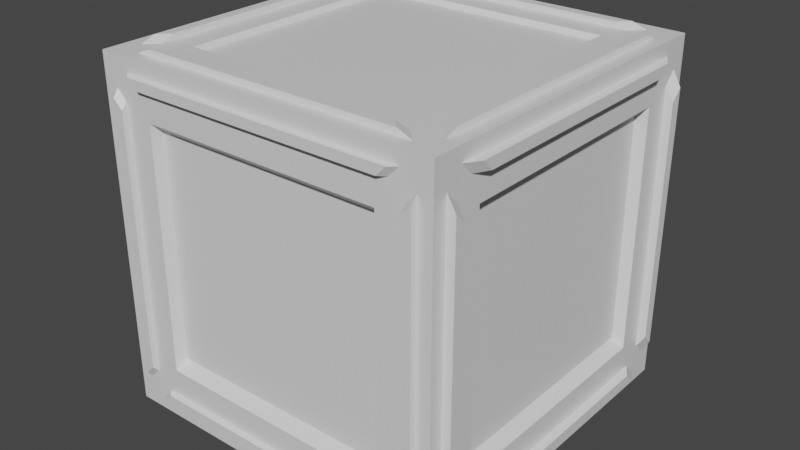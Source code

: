 # Source: Crate.blend  (saved by Blender 2.80.75; exported with 4.5.12 LTS)
import bpy
from mathutils import Matrix  # noqa: F401  (used for matrix-valued properties, if any)

bpy.ops.wm.read_factory_settings(use_empty=True)
scene = bpy.context.scene
scene.name = 'Scene'

# ---- collections
col_collection = bpy.data.collections.new('Collection'); scene.collection.children.link(col_collection)

# ---- materials (node trees are filled in below, after node groups)
mat_material = bpy.data.materials.new('Material')
mat_material.alpha_threshold = 0.0
mat_material.use_transparent_shadow = False
mat_material.line_color = (0.0, 0.0, 0.0, 1.0)

# ---- material node trees
mat_material.use_nodes = True; mat_material.node_tree.nodes.clear()
_N = mat_material.node_tree.nodes; _L = mat_material.node_tree.links
n0 = _N.new('ShaderNodeOutputMaterial'); n0.name = 'Material Output'; n0.location = (300, 300)
n1 = _N.new('ShaderNodeBsdfPrincipled'); n1.name = 'Principled BSDF'; n1.location = (10, 300)
n1.distribution = 'GGX'
n1.subsurface_method = 'BURLEY'
n1.inputs[2].default_value = 0.4
n1.inputs[3].default_value = 1.45
n1.inputs[27].default_value = (0.0, 0.0, 0.0, 1.0)
n1.inputs[28].default_value = 1.0
_L.new(n1.outputs[0], n0.inputs[0])
n0.is_active_output = True

# ---- world
world_world = bpy.data.worlds.new('World'); scene.world = world_world
world_world.use_nodes = True; world_world.node_tree.nodes.clear()
_N = world_world.node_tree.nodes; _L = world_world.node_tree.links
n0 = _N.new('ShaderNodeOutputWorld'); n0.name = 'World Output'; n0.location = (300, 300)
n1 = _N.new('ShaderNodeBackground'); n1.name = 'Background'; n1.location = (10, 300)
n1.inputs[0].default_value = (0.05088, 0.05088, 0.05088, 1.0)
_L.new(n1.outputs[0], n0.inputs[0])
n0.is_active_output = True
world_world.color = (0.05088, 0.05088, 0.05088)
world_world.use_sun_shadow = False
world_world.sun_shadow_jitter_overblur = 0.0

# ---- meshes
me_cube = bpy.data.meshes.new('Cube')
me_cube.from_pydata([(-10.0, -10.0, 10.0), (-7.0, -7.0, 10.0), (-10.0, -7.0, 7.0), (-7.0, -10.0, 7.0), (-6.79, -6.79, 9.7), (-9.385, -6.766, 6.451), (-6.766, -9.385, 6.451), (-10.0, -8.5, 8.5), (-8.5, -10.0, 8.5), (-8.5, -8.5, 10.0), (-10.0, -9.25, 9.25), (-9.25, -10.0, 9.25), (-9.25, -9.25, 10.0), (-7.65, -8.538, 10.0), (-8.325, -9.212, 10.0), (-8.538, -7.65, 10.0), (-9.212, -8.325, 10.0), (-6.885, -8.571, 10.31), (-7.493, -9.179, 10.31), (-8.571, -6.885, 10.31), (-9.179, -7.493, 10.31), (-10.0, -8.325, 9.212), (-10.0, -7.65, 8.538), (-10.0, -9.212, 8.325), (-10.0, -8.538, 7.65), (-10.47, -7.493, 9.179), (-10.47, -6.885, 8.571), (-10.47, -9.179, 7.493), (-10.47, -8.571, 6.885), (-7.706, -10.0, 8.571), (-8.313, -10.0, 9.179), (-8.575, -10.0, 7.688), (-9.175, -10.0, 8.288), (-7.336, -10.31, 8.602), (-7.883, -10.31, 9.148), (-8.605, -10.31, 7.318), (-9.145, -10.31, 7.858), (10.0, -10.0, 10.0), (7.0, -7.0, 10.0), (10.0, -7.0, 7.0), (7.0, -10.0, 7.0), (6.79, -6.79, 9.7), (9.385, -6.766, 6.451), (6.766, -9.385, 6.451), (10.0, -8.5, 8.5), (8.5, -10.0, 8.5), (8.5, -8.5, 10.0), (10.0, -9.25, 9.25), (9.25, -10.0, 9.25), (9.25, -9.25, 10.0), (7.65, -8.538, 10.0), (8.325, -9.212, 10.0), (8.538, -7.65, 10.0), (9.212, -8.325, 10.0), (6.885, -8.571, 10.31), (7.493, -9.179, 10.31), (8.571, -6.885, 10.31), (9.179, -7.493, 10.31), (10.0, -8.325, 9.212), (10.0, -7.65, 8.538), (10.0, -9.212, 8.325), (10.0, -8.538, 7.65), (10.47, -7.493, 9.179), (10.47, -6.885, 8.571), (10.47, -9.179, 7.493), (10.47, -8.571, 6.885), (0.0, -10.0, 10.0), (0.0, -7.0, 10.0), (0.0, -10.0, 7.0), (0.0, -6.79, 9.7), (0.0, -9.385, 6.451), (0.0, -10.0, 8.5), (0.0, -8.5, 10.0), (0.0, -10.0, 9.25), (0.0, -9.25, 10.0), (0.0, -8.538, 10.0), (0.0, -9.212, 10.0), (0.0, -8.571, 10.31), (0.0, -9.179, 10.31), (7.706, -10.0, 8.571), (8.313, -10.0, 9.179), (0.0, -10.0, 8.571), (0.0, -10.0, 9.179), (8.575, -10.0, 7.688), (9.175, -10.0, 8.288), (7.336, -10.31, 8.602), (7.883, -10.31, 9.148), (0.0, -10.31, 8.602), (0.0, -10.31, 9.148), (8.605, -10.31, 7.318), (9.145, -10.31, 7.858), (-10.0, 10.0, 10.0), (-7.0, 7.0, 10.0), (-10.0, 7.0, 7.0), (-7.0, 10.0, 7.0), (-6.79, 6.79, 9.7), (-9.385, 6.766, 6.451), (-6.766, 9.385, 6.451), (-10.0, 8.5, 8.5), (-8.5, 10.0, 8.5), (-8.5, 8.5, 10.0), (-10.0, 9.25, 9.25), (-9.25, 10.0, 9.25), (-9.25, 9.25, 10.0), (-7.65, 8.538, 10.0), (-8.325, 9.212, 10.0), (-8.538, 7.65, 10.0), (-9.212, 8.325, 10.0), (-10.47, 0.0, 9.179), (-10.47, 0.0, 8.571), (-6.885, 8.571, 10.31), (-7.493, 9.179, 10.31), (-8.571, 6.885, 10.31), (-9.179, 7.493, 10.31), (-10.0, 0.0, 9.212), (-10.0, 0.0, 8.538), (-9.179, 0.0, 10.31), (-8.571, 0.0, 10.31), (-9.212, 0.0, 10.0), (-8.538, 0.0, 10.0), (-10.0, 8.325, 9.212), (-10.0, 7.65, 8.538), (-10.0, 9.212, 8.325), (-10.0, 8.538, 7.65), (-10.47, 7.493, 9.179), (-10.47, 6.885, 8.571), (-10.47, 9.179, 7.493), (-10.47, 8.571, 6.885), (-9.25, 0.0, 10.0), (-10.0, 0.0, 9.25), (-8.5, 0.0, 10.0), (-10.0, 0.0, 8.5), (-9.385, 0.0, 6.451), (-6.79, 0.0, 9.7), (-10.0, 0.0, 7.0), (-7.0, 0.0, 10.0), (-10.0, 0.0, 10.0), (-7.706, 10.0, 8.571), (-8.313, 10.0, 9.179), (-8.575, 10.0, 7.688), (-9.175, 10.0, 8.288), (-7.336, 10.31, 8.602), (-7.883, 10.31, 9.148), (-8.605, 10.31, 7.318), (-9.145, 10.31, 7.858), (10.0, 10.0, 10.0), (7.0, 7.0, 10.0), (10.0, 7.0, 7.0), (7.0, 10.0, 7.0), (6.79, 6.79, 9.7), (9.385, 6.766, 6.451), (6.766, 9.385, 6.451), (10.0, 8.5, 8.5), (8.5, 10.0, 8.5), (8.5, 8.5, 10.0), (10.0, 9.25, 9.25), (9.25, 10.0, 9.25), (9.25, 9.25, 10.0), (7.65, 8.538, 10.0), (8.325, 9.212, 10.0), (8.538, 7.65, 10.0), (9.212, 8.325, 10.0), (0.0, 0.0, 9.7), (10.47, 0.0, 9.179), (10.47, 0.0, 8.571), (6.885, 8.571, 10.31), (7.493, 9.179, 10.31), (8.571, 6.885, 10.31), (9.179, 7.493, 10.31), (10.0, 0.0, 9.212), (10.0, 0.0, 8.538), (9.179, 0.0, 10.31), (8.571, 0.0, 10.31), (9.212, 0.0, 10.0), (8.538, 0.0, 10.0), (10.0, 8.325, 9.212), (10.0, 7.65, 8.538), (10.0, 9.212, 8.325), (10.0, 8.538, 7.65), (10.47, 7.493, 9.179), (10.47, 6.885, 8.571), (10.47, 9.179, 7.493), (10.47, 8.571, 6.885), (0.0, 10.0, 10.0), (0.0, 7.0, 10.0), (0.0, 10.0, 7.0), (0.0, 6.79, 9.7), (0.0, 9.385, 6.451), (0.0, 10.0, 8.5), (0.0, 8.5, 10.0), (0.0, 10.0, 9.25), (0.0, 9.25, 10.0), (0.0, 8.538, 10.0), (0.0, 9.212, 10.0), (0.0, 8.571, 10.31), (0.0, 9.179, 10.31), (9.25, 0.0, 10.0), (10.0, 0.0, 9.25), (8.5, 0.0, 10.0), (10.0, 0.0, 8.5), (9.385, 0.0, 6.451), (6.79, 0.0, 9.7), (10.0, 0.0, 7.0), (7.0, 0.0, 10.0), (10.0, 0.0, 10.0), (7.706, 10.0, 8.571), (8.313, 10.0, 9.179), (0.0, 10.0, 8.571), (0.0, 10.0, 9.179), (8.575, 10.0, 7.688), (9.175, 10.0, 8.288), (7.336, 10.31, 8.602), (7.883, 10.31, 9.148), (0.0, 10.31, 8.602), (0.0, 10.31, 9.148), (8.605, 10.31, 7.318), (9.145, 10.31, 7.858), (-10.0, -10.0, -10.0), (-7.0, -7.0, -10.0), (-10.0, -7.0, -7.0), (-7.0, -10.0, -7.0), (-6.79, -6.79, -9.7), (-9.385, -6.766, -6.451), (-6.766, -9.385, -6.451), (-10.0, -8.5, -8.5), (-8.5, -10.0, -8.5), (-8.5, -8.5, -10.0), (-10.0, -9.25, -9.25), (-9.25, -10.0, -9.25), (-9.25, -9.25, -10.0), (-7.65, -8.538, -10.0), (-8.325, -9.212, -10.0), (-8.538, -7.65, -10.0), (-9.212, -8.325, -10.0), (-6.885, -8.571, -10.31), (-7.493, -9.179, -10.31), (-8.571, -6.885, -10.31), (-9.179, -7.493, -10.31), (-10.0, -8.325, -9.212), (-10.0, -7.65, -8.538), (-10.0, -9.212, -8.325), (-10.0, -8.538, -7.65), (-10.47, -7.493, -9.179), (-10.47, -6.885, -8.571), (-10.47, -9.179, -7.493), (-10.47, -8.571, -6.885), (-10.0, -10.0, 0.0), (-10.0, -7.0, 0.0), (-7.0, -10.0, 0.0), (-9.385, -6.766, 0.0), (-6.766, -9.385, 0.0), (-10.0, -8.5, 0.0), (-8.5, -10.0, 0.0), (-10.0, -9.25, 0.0), (-9.25, -10.0, 0.0), (-10.0, -8.538, 0.0), (-10.0, -9.212, 0.0), (-10.47, -8.571, 0.0), (-10.47, -9.179, 0.0), (-7.706, -10.0, -8.571), (-8.313, -10.0, -9.179), (-8.575, -10.0, 0.0), (-8.575, -10.0, -7.688), (-9.175, -10.0, -8.288), (-9.175, -10.0, 0.0), (-7.336, -10.31, -8.602), (-7.883, -10.31, -9.148), (-8.605, -10.31, 0.0), (-8.605, -10.31, -7.318), (-9.145, -10.31, -7.858), (-9.145, -10.31, 0.0), (10.0, -10.0, -10.0), (7.0, -7.0, -10.0), (10.0, -7.0, -7.0), (7.0, -10.0, -7.0), (6.79, -6.79, -9.7), (9.385, -6.766, -6.451), (6.766, -9.385, -6.451), (10.0, -8.5, -8.5), (8.5, -10.0, -8.5), (8.5, -8.5, -10.0), (10.0, -9.25, -9.25), (9.25, -10.0, -9.25), (9.25, -9.25, -10.0), (7.65, -8.538, -10.0), (8.325, -9.212, -10.0), (8.538, -7.65, -10.0), (9.212, -8.325, -10.0), (6.885, -8.571, -10.31), (7.493, -9.179, -10.31), (8.571, -6.885, -10.31), (9.179, -7.493, -10.31), (10.0, -8.325, -9.212), (10.0, -7.65, -8.538), (10.0, -9.212, -8.325), (10.0, -8.538, -7.65), (10.47, -7.493, -9.179), (10.47, -6.885, -8.571), (10.47, -9.179, -7.493), (10.47, -8.571, -6.885), (0.0, -10.0, -10.0), (0.0, -7.0, -10.0), (0.0, -10.0, -7.0), (0.0, -6.79, -9.7), (0.0, -9.385, -6.451), (0.0, -10.0, -8.5), (0.0, -8.5, -10.0), (0.0, -10.0, -9.25), (0.0, -9.25, -10.0), (0.0, -8.538, -10.0), (0.0, -9.212, -10.0), (0.0, -8.571, -10.31), (0.0, -9.179, -10.31), (10.0, -10.0, 0.0), (10.0, -7.0, 0.0), (7.0, -10.0, 0.0), (9.385, -6.766, 0.0), (6.766, -9.385, 0.0), (10.0, -8.5, 0.0), (8.5, -10.0, 0.0), (10.0, -9.25, 0.0), (9.25, -10.0, 0.0), (10.0, -8.538, 0.0), (10.0, -9.212, 0.0), (10.47, -8.571, 0.0), (10.47, -9.179, 0.0), (0.0, -9.385, 0.0), (7.706, -10.0, -8.571), (8.313, -10.0, -9.179), (0.0, -10.0, -8.571), (0.0, -10.0, -9.179), (8.575, -10.0, 0.0), (8.575, -10.0, -7.688), (9.175, -10.0, -8.288), (9.175, -10.0, 0.0), (7.336, -10.31, -8.602), (7.883, -10.31, -9.148), (0.0, -10.31, -8.602), (0.0, -10.31, -9.148), (8.605, -10.31, 0.0), (8.605, -10.31, -7.318), (9.145, -10.31, -7.858), (9.145, -10.31, 0.0), (-10.0, 10.0, -10.0), (-7.0, 7.0, -10.0), (-10.0, 7.0, -7.0), (-7.0, 10.0, -7.0), (-6.79, 6.79, -9.7), (-9.385, 6.766, -6.451), (-6.766, 9.385, -6.451), (-10.0, 8.5, -8.5), (-8.5, 10.0, -8.5), (-8.5, 8.5, -10.0), (-10.0, 9.25, -9.25), (-9.25, 10.0, -9.25), (-9.25, 9.25, -10.0), (-7.65, 8.538, -10.0), (-9.385, 0.0, 0.0), (-8.325, 9.212, -10.0), (-8.538, 7.65, -10.0), (-9.212, 8.325, -10.0), (-10.47, 0.0, -9.179), (-10.47, 0.0, -8.571), (-6.885, 8.571, -10.31), (-7.493, 9.179, -10.31), (-8.571, 6.885, -10.31), (-9.179, 7.493, -10.31), (-10.0, 0.0, -9.212), (-10.0, 0.0, -8.538), (-9.179, 0.0, -10.31), (-8.571, 0.0, -10.31), (-9.212, 0.0, -10.0), (-8.538, 0.0, -10.0), (-10.0, 8.325, -9.212), (-10.0, 7.65, -8.538), (-10.0, 9.212, -8.325), (-10.0, 8.538, -7.65), (-10.47, 7.493, -9.179), (-10.47, 6.885, -8.571), (-10.47, 9.179, -7.493), (-10.47, 8.571, -6.885), (-9.25, 0.0, -10.0), (-10.0, 10.0, 0.0), (-10.0, 0.0, -9.25), (-10.0, 7.0, 0.0), (-8.5, 0.0, -10.0), (-7.0, 10.0, 0.0), (-10.0, 0.0, -8.5), (-9.385, 6.766, 0.0), (-9.385, 0.0, -6.451), (-6.766, 9.385, 0.0), (-10.0, 8.5, 0.0), (-6.79, 0.0, -9.7), (-10.0, 0.0, -7.0), (-8.5, 10.0, 0.0), (-10.0, 9.25, 0.0), (-7.0, 0.0, -10.0), (-10.0, 0.0, -10.0), (-9.25, 10.0, 0.0), (-10.0, 8.538, 0.0), (-10.0, 9.212, 0.0), (-10.47, 8.571, 0.0), (-10.47, 9.179, 0.0), (-7.706, 10.0, -8.571), (-8.313, 10.0, -9.179), (-8.575, 10.0, 0.0), (-8.575, 10.0, -7.688), (-9.175, 10.0, -8.288), (-9.175, 10.0, 0.0), (-7.336, 10.31, -8.602), (-7.883, 10.31, -9.148), (-8.605, 10.31, 0.0), (-8.605, 10.31, -7.318), (-9.145, 10.31, -7.858), (-9.145, 10.31, 0.0), (10.0, 10.0, -10.0), (7.0, 7.0, -10.0), (10.0, 7.0, -7.0), (7.0, 10.0, -7.0), (6.79, 6.79, -9.7), (9.385, 6.766, -6.451), (6.766, 9.385, -6.451), (10.0, 8.5, -8.5), (8.5, 10.0, -8.5), (8.5, 8.5, -10.0), (10.0, 9.25, -9.25), (9.25, 10.0, -9.25), (9.25, 9.25, -10.0), (7.65, 8.538, -10.0), (9.385, 0.0, 0.0), (8.325, 9.212, -10.0), (8.538, 7.65, -10.0), (9.212, 8.325, -10.0), (0.0, 0.0, -9.7), (10.47, 0.0, -9.179), (10.47, 0.0, -8.571), (6.885, 8.571, -10.31), (7.493, 9.179, -10.31), (8.571, 6.885, -10.31), (9.179, 7.493, -10.31), (10.0, 0.0, -9.212), (10.0, 0.0, -8.538), (9.179, 0.0, -10.31), (8.571, 0.0, -10.31), (9.212, 0.0, -10.0), (8.538, 0.0, -10.0), (10.0, 8.325, -9.212), (10.0, 7.65, -8.538), (10.0, 9.212, -8.325), (10.0, 8.538, -7.65), (10.47, 7.493, -9.179), (10.47, 6.885, -8.571), (10.47, 9.179, -7.493), (10.47, 8.571, -6.885), (0.0, 10.0, -10.0), (0.0, 7.0, -10.0), (0.0, 10.0, -7.0), (0.0, 6.79, -9.7), (0.0, 9.385, -6.451), (0.0, 10.0, -8.5), (0.0, 8.5, -10.0), (0.0, 10.0, -9.25), (0.0, 9.25, -10.0), (0.0, 8.538, -10.0), (0.0, 9.212, -10.0), (0.0, 8.571, -10.31), (0.0, 9.179, -10.31), (9.25, 0.0, -10.0), (10.0, 10.0, 0.0), (10.0, 0.0, -9.25), (10.0, 7.0, 0.0), (8.5, 0.0, -10.0), (7.0, 10.0, 0.0), (10.0, 0.0, -8.5), (9.385, 6.766, 0.0), (9.385, 0.0, -6.451), (6.766, 9.385, 0.0), (10.0, 8.5, 0.0), (6.79, 0.0, -9.7), (10.0, 0.0, -7.0), (8.5, 10.0, 0.0), (10.0, 9.25, 0.0), (7.0, 0.0, -10.0), (10.0, 0.0, -10.0), (9.25, 10.0, 0.0), (10.0, 8.538, 0.0), (10.0, 9.212, 0.0), (10.47, 8.571, 0.0), (10.47, 9.179, 0.0), (0.0, 9.385, 0.0), (7.706, 10.0, -8.571), (8.313, 10.0, -9.179), (0.0, 10.0, -8.571), (0.0, 10.0, -9.179), (8.575, 10.0, 0.0), (8.575, 10.0, -7.688), (9.175, 10.0, -8.288), (9.175, 10.0, 0.0), (7.336, 10.31, -8.602), (7.883, 10.31, -9.148), (0.0, 10.31, -8.602), (0.0, 10.31, -9.148), (8.605, 10.31, 0.0), (8.605, 10.31, -7.318), (9.145, 10.31, -7.858), (9.145, 10.31, 0.0)], [], [(130, 9, 1, 135), (135, 1, 4, 133), (251, 7, 2, 247), (71, 8, 3, 68), (162, 133, 4, 69), (326, 70, 6, 250), (247, 2, 5, 249), (68, 3, 6, 70), (253, 10, 23, 256), (11, 8, 29, 30), (246, 0, 10, 253), (66, 0, 11, 73), (136, 0, 12, 128), (72, 9, 13, 75), (9, 12, 14, 13), (128, 12, 16, 118), (12, 9, 15, 16), (118, 16, 20, 116), (116, 20, 19, 117), (75, 13, 17, 77), (13, 14, 18, 17), (16, 15, 19, 20), (131, 7, 22, 115), (7, 10, 21, 22), (10, 7, 24, 23), (258, 27, 28, 257), (256, 23, 27, 258), (22, 21, 25, 26), (23, 24, 28, 27), (115, 22, 26, 109), (14, 76, 78, 18), (18, 78, 77, 17), (0, 66, 74, 12), (12, 74, 76, 14), (1, 67, 69, 4), (7, 131, 134, 2), (249, 5, 132, 357), (2, 134, 132, 5), (10, 129, 114, 21), (9, 72, 67, 1), (9, 130, 119, 15), (24, 255, 257, 28), (7, 251, 255, 24), (0, 136, 129, 10), (0, 246, 254, 11), (8, 11, 32, 31), (15, 119, 117, 19), (3, 248, 250, 6), (25, 108, 109, 26), (21, 114, 108, 25), (8, 252, 248, 3), (32, 264, 270, 36), (73, 11, 30, 82), (8, 71, 81, 29), (30, 29, 33, 34), (11, 254, 264, 32), (252, 8, 31, 261), (88, 34, 33, 87), (36, 270, 267, 35), (261, 31, 35, 267), (29, 81, 87, 33), (31, 32, 36, 35), (82, 30, 34, 88), (198, 203, 38, 46), (203, 201, 41, 38), (318, 314, 39, 44), (71, 68, 40, 45), (162, 69, 41, 201), (326, 317, 43, 70), (314, 316, 42, 39), (68, 70, 43, 40), (320, 323, 60, 47), (48, 80, 79, 45), (313, 320, 47, 37), (66, 73, 48, 37), (204, 196, 49, 37), (72, 75, 50, 46), (46, 50, 51, 49), (196, 173, 53, 49), (49, 53, 52, 46), (173, 171, 57, 53), (171, 172, 56, 57), (75, 77, 54, 50), (50, 54, 55, 51), (53, 57, 56, 52), (199, 170, 59, 44), (44, 59, 58, 47), (47, 60, 61, 44), (325, 324, 65, 64), (323, 325, 64, 60), (59, 63, 62, 58), (60, 64, 65, 61), (170, 164, 63, 59), (51, 55, 78, 76), (55, 54, 77, 78), (37, 49, 74, 66), (49, 51, 76, 74), (38, 41, 69, 67), (44, 39, 202, 199), (316, 429, 200, 42), (39, 42, 200, 202), (47, 58, 169, 197), (46, 38, 67, 72), (46, 52, 174, 198), (61, 65, 324, 322), (44, 61, 322, 318), (37, 47, 197, 204), (37, 48, 321, 313), (45, 83, 84, 48), (52, 56, 172, 174), (40, 43, 317, 315), (62, 63, 164, 163), (58, 62, 163, 169), (45, 40, 315, 319), (84, 90, 342, 334), (73, 82, 80, 48), (45, 79, 81, 71), (80, 86, 85, 79), (48, 84, 334, 321), (319, 331, 83, 45), (88, 87, 85, 86), (90, 89, 339, 342), (331, 339, 89, 83), (79, 85, 87, 81), (83, 89, 90, 84), (82, 88, 86, 80), (130, 135, 92, 100), (135, 133, 95, 92), (391, 384, 93, 98), (188, 185, 94, 99), (162, 186, 95, 133), (489, 390, 97, 187), (384, 388, 96, 93), (185, 187, 97, 94), (395, 400, 122, 101), (102, 138, 137, 99), (382, 395, 101, 91), (183, 190, 102, 91), (136, 128, 103, 91), (189, 192, 104, 100), (100, 104, 105, 103), (128, 118, 107, 103), (103, 107, 106, 100), (118, 116, 113, 107), (116, 117, 112, 113), (192, 194, 110, 104), (104, 110, 111, 105), (107, 113, 112, 106), (131, 115, 121, 98), (98, 121, 120, 101), (101, 122, 123, 98), (402, 401, 127, 126), (400, 402, 126, 122), (121, 125, 124, 120), (122, 126, 127, 123), (115, 109, 125, 121), (105, 111, 195, 193), (111, 110, 194, 195), (91, 103, 191, 183), (103, 105, 193, 191), (92, 95, 186, 184), (98, 93, 134, 131), (388, 357, 132, 96), (93, 96, 132, 134), (101, 120, 114, 129), (100, 92, 184, 189), (100, 106, 119, 130), (123, 127, 401, 399), (98, 123, 399, 391), (91, 101, 129, 136), (91, 102, 398, 382), (99, 139, 140, 102), (106, 112, 117, 119), (94, 97, 390, 386), (124, 125, 109, 108), (120, 124, 108, 114), (99, 94, 386, 394), (140, 144, 414, 408), (190, 208, 138, 102), (99, 137, 207, 188), (138, 142, 141, 137), (102, 140, 408, 398), (394, 405, 139, 99), (214, 213, 141, 142), (144, 143, 411, 414), (405, 411, 143, 139), (137, 141, 213, 207), (139, 143, 144, 140), (208, 214, 142, 138), (198, 154, 146, 203), (203, 146, 149, 201), (477, 152, 147, 470), (188, 153, 148, 185), (162, 201, 149, 186), (489, 187, 151, 476), (470, 147, 150, 474), (185, 148, 151, 187), (481, 155, 177, 486), (156, 153, 205, 206), (468, 145, 155, 481), (183, 145, 156, 190), (204, 145, 157, 196), (189, 154, 158, 192), (154, 157, 159, 158), (196, 157, 161, 173), (157, 154, 160, 161), (173, 161, 168, 171), (171, 168, 167, 172), (192, 158, 165, 194), (158, 159, 166, 165), (161, 160, 167, 168), (199, 152, 176, 170), (152, 155, 175, 176), (155, 152, 178, 177), (488, 181, 182, 487), (486, 177, 181, 488), (176, 175, 179, 180), (177, 178, 182, 181), (170, 176, 180, 164), (159, 193, 195, 166), (166, 195, 194, 165), (145, 183, 191, 157), (157, 191, 193, 159), (146, 184, 186, 149), (152, 199, 202, 147), (474, 150, 200, 429), (147, 202, 200, 150), (155, 197, 169, 175), (154, 189, 184, 146), (154, 198, 174, 160), (178, 485, 487, 182), (152, 477, 485, 178), (145, 204, 197, 155), (145, 468, 484, 156), (153, 156, 210, 209), (160, 174, 172, 167), (148, 472, 476, 151), (179, 163, 164, 180), (175, 169, 163, 179), (153, 480, 472, 148), (210, 497, 505, 216), (190, 156, 206, 208), (153, 188, 207, 205), (206, 205, 211, 212), (156, 484, 497, 210), (480, 153, 209, 494), (214, 212, 211, 213), (216, 505, 502, 215), (494, 209, 215, 502), (205, 207, 213, 211), (209, 210, 216, 215), (208, 206, 212, 214), (385, 396, 218, 226), (396, 392, 221, 218), (251, 247, 219, 224), (305, 302, 220, 225), (433, 303, 221, 392), (326, 250, 223, 304), (247, 249, 222, 219), (302, 304, 223, 220), (253, 256, 240, 227), (228, 260, 259, 225), (246, 253, 227, 217), (300, 307, 228, 217), (397, 381, 229, 217), (306, 309, 230, 226), (226, 230, 231, 229), (381, 371, 233, 229), (229, 233, 232, 226), (371, 369, 237, 233), (369, 370, 236, 237), (309, 311, 234, 230), (230, 234, 235, 231), (233, 237, 236, 232), (387, 368, 239, 224), (224, 239, 238, 227), (227, 240, 241, 224), (258, 257, 245, 244), (256, 258, 244, 240), (239, 243, 242, 238), (240, 244, 245, 241), (368, 362, 243, 239), (231, 235, 312, 310), (235, 234, 311, 312), (217, 229, 308, 300), (229, 231, 310, 308), (218, 221, 303, 301), (224, 219, 393, 387), (249, 357, 389, 222), (219, 222, 389, 393), (227, 238, 367, 383), (226, 218, 301, 306), (226, 232, 372, 385), (241, 245, 257, 255), (224, 241, 255, 251), (217, 227, 383, 397), (217, 228, 254, 246), (225, 262, 263, 228), (232, 236, 370, 372), (220, 223, 250, 248), (242, 243, 362, 361), (238, 242, 361, 367), (225, 220, 248, 252), (263, 269, 270, 264), (307, 330, 260, 228), (225, 259, 329, 305), (260, 266, 265, 259), (228, 263, 264, 254), (252, 261, 262, 225), (338, 337, 265, 266), (269, 268, 267, 270), (261, 267, 268, 262), (259, 265, 337, 329), (262, 268, 269, 263), (330, 338, 266, 260), (471, 280, 272, 482), (482, 272, 275, 478), (318, 278, 273, 314), (305, 279, 274, 302), (433, 478, 275, 303), (326, 304, 277, 317), (314, 273, 276, 316), (302, 274, 277, 304), (320, 281, 294, 323), (282, 279, 327, 328), (313, 271, 281, 320), (300, 271, 282, 307), (483, 271, 283, 467), (306, 280, 284, 309), (280, 283, 285, 284), (467, 283, 287, 444), (283, 280, 286, 287), (444, 287, 291, 442), (442, 291, 290, 443), (309, 284, 288, 311), (284, 285, 289, 288), (287, 286, 290, 291), (473, 278, 293, 441), (278, 281, 292, 293), (281, 278, 295, 294), (325, 298, 299, 324), (323, 294, 298, 325), (293, 292, 296, 297), (294, 295, 299, 298), (441, 293, 297, 435), (285, 310, 312, 289), (289, 312, 311, 288), (271, 300, 308, 283), (283, 308, 310, 285), (272, 301, 303, 275), (278, 473, 479, 273), (316, 276, 475, 429), (273, 479, 475, 276), (281, 469, 440, 292), (280, 306, 301, 272), (280, 471, 445, 286), (295, 322, 324, 299), (278, 318, 322, 295), (271, 483, 469, 281), (271, 313, 321, 282), (279, 282, 333, 332), (286, 445, 443, 290), (274, 315, 317, 277), (296, 434, 435, 297), (292, 440, 434, 296), (279, 319, 315, 274), (333, 334, 342, 341), (307, 282, 328, 330), (279, 305, 329, 327), (328, 327, 335, 336), (282, 321, 334, 333), (319, 279, 332, 331), (338, 336, 335, 337), (341, 342, 339, 340), (331, 332, 340, 339), (327, 329, 337, 335), (332, 333, 341, 340), (330, 328, 336, 338), (385, 352, 344, 396), (396, 344, 347, 392), (391, 350, 345, 384), (459, 351, 346, 456), (433, 392, 347, 457), (489, 458, 349, 390), (384, 345, 348, 388), (456, 346, 349, 458), (395, 353, 375, 400), (354, 351, 403, 404), (382, 343, 353, 395), (454, 343, 354, 461), (397, 343, 355, 381), (460, 352, 356, 463), (352, 355, 358, 356), (381, 355, 360, 371), (355, 352, 359, 360), (371, 360, 366, 369), (369, 366, 365, 370), (463, 356, 363, 465), (356, 358, 364, 363), (360, 359, 365, 366), (387, 350, 374, 368), (350, 353, 373, 374), (353, 350, 376, 375), (402, 379, 380, 401), (400, 375, 379, 402), (374, 373, 377, 378), (375, 376, 380, 379), (368, 374, 378, 362), (358, 464, 466, 364), (364, 466, 465, 363), (343, 454, 462, 355), (355, 462, 464, 358), (344, 455, 457, 347), (350, 387, 393, 345), (388, 348, 389, 357), (345, 393, 389, 348), (353, 383, 367, 373), (352, 460, 455, 344), (352, 385, 372, 359), (376, 399, 401, 380), (350, 391, 399, 376), (343, 397, 383, 353), (343, 382, 398, 354), (351, 354, 407, 406), (359, 372, 370, 365), (346, 386, 390, 349), (377, 361, 362, 378), (373, 367, 361, 377), (351, 394, 386, 346), (407, 408, 414, 413), (461, 354, 404, 493), (351, 459, 492, 403), (404, 403, 409, 410), (354, 398, 408, 407), (394, 351, 406, 405), (501, 410, 409, 500), (413, 414, 411, 412), (405, 406, 412, 411), (403, 492, 500, 409), (406, 407, 413, 412), (493, 404, 410, 501), (471, 482, 416, 424), (482, 478, 419, 416), (477, 470, 417, 422), (459, 456, 418, 423), (433, 457, 419, 478), (489, 476, 421, 458), (470, 474, 420, 417), (456, 458, 421, 418), (481, 486, 448, 425), (426, 491, 490, 423), (468, 481, 425, 415), (454, 461, 426, 415), (483, 467, 427, 415), (460, 463, 428, 424), (424, 428, 430, 427), (467, 444, 432, 427), (427, 432, 431, 424), (444, 442, 439, 432), (442, 443, 438, 439), (463, 465, 436, 428), (428, 436, 437, 430), (432, 439, 438, 431), (473, 441, 447, 422), (422, 447, 446, 425), (425, 448, 449, 422), (488, 487, 453, 452), (486, 488, 452, 448), (447, 451, 450, 446), (448, 452, 453, 449), (441, 435, 451, 447), (430, 437, 466, 464), (437, 436, 465, 466), (415, 427, 462, 454), (427, 430, 464, 462), (416, 419, 457, 455), (422, 417, 479, 473), (474, 429, 475, 420), (417, 420, 475, 479), (425, 446, 440, 469), (424, 416, 455, 460), (424, 431, 445, 471), (449, 453, 487, 485), (422, 449, 485, 477), (415, 425, 469, 483), (415, 426, 484, 468), (423, 495, 496, 426), (431, 438, 443, 445), (418, 421, 476, 472), (450, 451, 435, 434), (446, 450, 434, 440), (423, 418, 472, 480), (496, 504, 505, 497), (461, 493, 491, 426), (423, 490, 492, 459), (491, 499, 498, 490), (426, 496, 497, 484), (480, 494, 495, 423), (501, 500, 498, 499), (504, 503, 502, 505), (494, 502, 503, 495), (490, 498, 500, 492), (495, 503, 504, 496), (493, 501, 499, 491)])
_uv = me_cube.uv_layers.new(name='UVMap')
_uv.uv.foreach_set('vector', [0.6079, 0.148, 0.6079, 0.0222, 0.6298, 0.04439, 0.6298, 0.148, 0.3281, 0.8964, 0.3281, 1.0, 0.3237, 0.9969, 0.3237, 0.8964, 0.4394, 0.2737, 0.3149, 0.2737, 0.3369, 0.2516, 0.4394, 0.2516, 0.4394, 0.3181, 0.5639, 0.3181, 0.542, 0.3403, 0.4394, 0.3403, 0.3924, 0.6924, 0.3924, 0.7928, 0.293, 0.7928, 0.293, 0.6924, 0.6804, 0.7972, 0.7749, 0.7972, 0.7749, 0.8974, 0.6804, 0.8974, 0.8789, 0.1036, 0.8789, 0.0, 0.8879, 0.008131, 0.8879, 0.1036, 0.5549, 0.6955, 0.5549, 0.7991, 0.5459, 0.7956, 0.5459, 0.6955, 0.4394, 0.2848, 0.3039, 0.2848, 0.3175, 0.2843, 0.4394, 0.2843, 0.5749, 0.307, 0.5639, 0.3181, 0.5523, 0.3171, 0.5612, 0.3081, 0.4394, 0.2959, 0.293, 0.2959, 0.3039, 0.2848, 0.4394, 0.2848, 0.4394, 0.2959, 0.5859, 0.2959, 0.5749, 0.307, 0.4394, 0.307, 0.5859, 0.148, 0.5859, 2.822e-08, 0.5969, 0.0111, 0.5969, 0.148, 0.7324, 0.0222, 0.6079, 0.0222, 0.6203, 0.02164, 0.7324, 0.02164, 0.6079, 0.0222, 0.5969, 0.0111, 0.6104, 0.01165, 0.6203, 0.02164, 0.5969, 0.148, 0.5969, 0.0111, 0.5974, 0.02479, 0.5974, 0.148, 0.5969, 0.0111, 0.6079, 0.0222, 0.6073, 0.03477, 0.5974, 0.02479, 0.9684, 0.6201, 0.9684, 0.7433, 0.9638, 0.7309, 0.9638, 0.6201, 0.5979, 0.148, 0.5979, 0.0371, 0.6068, 0.04609, 0.6068, 0.148, 0.9865, 0.8365, 0.9865, 0.9497, 0.9819, 0.9384, 0.9819, 0.8365, 0.6203, 0.02164, 0.6104, 0.01165, 0.6226, 0.01215, 0.6315, 0.02114, 0.5974, 0.02479, 0.6073, 0.03477, 0.6068, 0.04609, 0.5979, 0.0371, 0.3149, 0.148, 0.3149, 0.2737, 0.3144, 0.2612, 0.3144, 0.148, 0.3149, 0.2737, 0.3039, 0.2848, 0.3045, 0.2712, 0.3144, 0.2612, 0.3039, 0.2848, 0.3149, 0.2737, 0.3274, 0.2743, 0.3175, 0.2843, 0.4394, 0.2838, 0.3297, 0.2838, 0.3386, 0.2748, 0.4394, 0.2748, 0.9333, 0.1232, 0.9333, 0.2464, 0.9264, 0.2341, 0.9264, 0.1232, 0.3144, 0.2612, 0.3045, 0.2712, 0.305, 0.2588, 0.3139, 0.2499, 0.3175, 0.2843, 0.3274, 0.2743, 0.3386, 0.2748, 0.3297, 0.2838, 0.9538, 0.1132, 0.9538, 0.0, 0.9606, 0.01132, 0.9606, 0.1132, 0.9697, 0.2464, 0.9697, 0.3696, 0.9652, 0.3696, 0.9652, 0.2587, 0.6226, 0.01215, 0.7324, 0.01215, 0.7324, 0.02114, 0.6315, 0.02114, 0.5859, 2.822e-08, 0.7324, 1.411e-08, 0.7324, 0.0111, 0.5969, 0.0111, 0.5969, 0.0111, 0.7324, 0.0111, 0.7324, 0.01165, 0.6104, 0.01165, 0.3017, 1.0, 0.3017, 0.8964, 0.3061, 0.8964, 0.3061, 0.9969, 0.3149, 0.2737, 0.3149, 0.148, 0.3369, 0.148, 0.3369, 0.2516, 0.8694, 0.8974, 0.7749, 0.8974, 0.7749, 0.7972, 0.8694, 0.7972, 0.9059, 0.2072, 0.9059, 0.3107, 0.8969, 0.3107, 0.8969, 0.2106, 0.3039, 0.2848, 0.3039, 0.148, 0.3045, 0.148, 0.3045, 0.2712, 0.6079, 0.0222, 0.7324, 0.0222, 0.7324, 0.04439, 0.6298, 0.04439, 0.6079, 0.0222, 0.6079, 0.148, 0.6073, 0.148, 0.6073, 0.03477, 0.9538, 0.2264, 0.9538, 0.3396, 0.9469, 0.3396, 0.9469, 0.2377, 0.3149, 0.2737, 0.4394, 0.2737, 0.4394, 0.2743, 0.3274, 0.2743, 0.293, 0.2959, 0.293, 0.148, 0.3039, 0.148, 0.3039, 0.2848, 0.5859, 0.2959, 0.5859, 0.4439, 0.5749, 0.4439, 0.5749, 0.307, 0.5639, 0.3181, 0.5749, 0.307, 0.5738, 0.3213, 0.565, 0.3302, 0.9878, 0.2264, 0.9878, 0.3396, 0.9833, 0.3396, 0.9833, 0.2377, 0.8969, 0.2072, 0.8969, 0.1036, 0.9059, 0.1036, 0.9059, 0.199, 0.305, 0.2588, 0.305, 0.148, 0.3139, 0.148, 0.3139, 0.2499, 0.9196, 0.0, 0.9196, 0.1232, 0.9127, 0.1232, 0.9127, 0.01232, 0.5639, 0.3181, 0.5639, 0.4439, 0.542, 0.4439, 0.542, 0.3403, 0.9638, 0.9885, 0.9638, 0.8659, 0.9683, 0.8659, 0.9683, 0.9822, 0.4394, 0.307, 0.5749, 0.307, 0.5612, 0.3081, 0.4394, 0.3081, 0.5639, 0.3181, 0.4394, 0.3181, 0.4394, 0.3171, 0.5523, 0.3171, 0.5612, 0.3081, 0.5523, 0.3171, 0.5469, 0.3166, 0.5549, 0.3085, 0.5749, 0.307, 0.5749, 0.4439, 0.5738, 0.4439, 0.5738, 0.3213, 0.5639, 0.4439, 0.5639, 0.3181, 0.565, 0.3302, 0.565, 0.4439, 0.4394, 0.3085, 0.5549, 0.3085, 0.5469, 0.3166, 0.4394, 0.3166, 0.5734, 0.3276, 0.5734, 0.4439, 0.5655, 0.4439, 0.5655, 0.3356, 0.9955, 0.6106, 0.9955, 0.4969, 1.0, 0.5024, 1.0, 0.6106, 0.991, 0.953, 0.991, 0.839, 0.9955, 0.839, 0.9955, 0.9475, 0.565, 0.3302, 0.5738, 0.3213, 0.5734, 0.3276, 0.5655, 0.3356, 0.9787, 0.3694, 0.9787, 0.4924, 0.9742, 0.486, 0.9742, 0.3694, 0.8569, 0.148, 0.8349, 0.148, 0.8349, 0.04439, 0.8569, 0.0222, 0.2973, 0.8964, 0.3017, 0.8964, 0.3017, 0.9969, 0.2973, 1.0, 0.1465, 0.0222, 0.1465, 0.04439, 0.04394, 0.04439, 0.02197, 0.0222, 0.4394, 0.3181, 0.4394, 0.3403, 0.3369, 0.3403, 0.3149, 0.3181, 0.3924, 0.6924, 0.293, 0.6924, 0.293, 0.5919, 0.3924, 0.5919, 0.6804, 0.7972, 0.6804, 0.6971, 0.7749, 0.6971, 0.7749, 0.7972, 0.8969, 0.1036, 0.8879, 0.1036, 0.8879, 0.008131, 0.8969, 0.0, 0.5549, 0.6955, 0.5459, 0.6955, 0.5459, 0.5954, 0.5549, 0.5919, 0.1465, 0.0111, 0.1465, 0.01165, 0.02453, 0.01165, 0.01099, 0.0111, 0.3039, 0.307, 0.3177, 0.3081, 0.3266, 0.3171, 0.3149, 0.3181, 0.1465, 2.822e-08, 0.1465, 0.0111, 0.01099, 0.0111, 0.0, 8.467e-08, 0.4394, 0.2959, 0.4394, 0.307, 0.3039, 0.307, 0.293, 0.2959, 0.8789, 0.148, 0.8679, 0.148, 0.8679, 0.0111, 0.8789, 0.0, 0.7324, 0.0222, 0.7324, 0.02164, 0.8444, 0.02164, 0.8569, 0.0222, 0.8569, 0.0222, 0.8444, 0.02164, 0.8543, 0.01165, 0.8679, 0.0111, 0.8679, 0.148, 0.8673, 0.148, 0.8673, 0.02479, 0.8679, 0.0111, 0.8679, 0.0111, 0.8673, 0.02479, 0.8574, 0.03477, 0.8569, 0.0222, 0.9697, 0.1232, 0.9742, 0.1232, 0.9742, 0.2341, 0.9697, 0.2464, 0.8668, 0.148, 0.8579, 0.148, 0.8579, 0.04609, 0.8668, 0.0371, 0.9865, 0.8365, 0.9819, 0.8365, 0.9819, 0.7346, 0.9865, 0.7233, 0.8444, 0.02164, 0.8332, 0.02114, 0.8421, 0.01215, 0.8543, 0.01165, 0.8673, 0.02479, 0.8668, 0.0371, 0.8579, 0.04609, 0.8574, 0.03477, 0.02197, 0.148, 0.02142, 0.148, 0.02142, 0.03477, 0.02197, 0.0222, 0.02197, 0.0222, 0.02142, 0.03477, 0.01153, 0.02479, 0.01099, 0.0111, 0.01099, 0.0111, 0.02453, 0.01165, 0.03442, 0.02164, 0.02197, 0.0222, 0.1465, 0.01215, 0.1465, 0.02114, 0.04563, 0.02114, 0.03673, 0.01215, 0.9127, 0.1232, 0.9059, 0.1232, 0.9059, 0.01232, 0.9127, 0.0, 0.02142, 0.03477, 0.02093, 0.04609, 0.01203, 0.0371, 0.01153, 0.02479, 0.02453, 0.01165, 0.03673, 0.01215, 0.04563, 0.02114, 0.03442, 0.02164, 0.9401, 0.3396, 0.9469, 0.3396, 0.9469, 0.4415, 0.9401, 0.4528, 0.9697, 0.4927, 0.9652, 0.4804, 0.9652, 0.3696, 0.9697, 0.3696, 0.8421, 0.01215, 0.8332, 0.02114, 0.7324, 0.02114, 0.7324, 0.01215, 0.8789, 0.0, 0.8679, 0.0111, 0.7324, 0.0111, 0.7324, 1.411e-08, 0.8679, 0.0111, 0.8543, 0.01165, 0.7324, 0.01165, 0.7324, 0.0111, 0.3017, 0.7928, 0.3061, 0.7959, 0.3061, 0.8964, 0.3017, 0.8964, 0.02197, 0.0222, 0.04394, 0.04439, 0.04394, 0.148, 0.02197, 0.148, 0.6804, 0.4969, 0.6804, 0.597, 0.5859, 0.597, 0.5859, 0.4969, 0.564, 0.7991, 0.5549, 0.7956, 0.5549, 0.6955, 0.564, 0.6955, 0.01099, 0.0111, 0.01153, 0.02479, 0.01153, 0.148, 0.01099, 0.148, 0.8569, 0.0222, 0.8349, 0.04439, 0.7324, 0.04439, 0.7324, 0.0222, 0.8569, 0.0222, 0.8574, 0.03477, 0.8574, 0.148, 0.8569, 0.148, 0.9401, 0.4528, 0.9333, 0.4415, 0.9333, 0.3396, 0.9401, 0.3396, 0.02197, 0.0222, 0.03442, 0.02164, 0.1465, 0.02164, 0.1465, 0.0222, 0.0, 8.467e-08, 0.01099, 0.0111, 0.01099, 0.148, 5.588e-08, 0.148, 0.293, 0.2959, 0.3039, 0.307, 0.3039, 0.4439, 0.293, 0.4439, 0.3149, 0.3181, 0.3138, 0.3302, 0.305, 0.3213, 0.3039, 0.307, 0.9878, 0.2264, 0.9833, 0.2151, 0.9833, 0.1132, 0.9878, 0.1132, 0.5009, 0.7991, 0.4919, 0.7909, 0.4919, 0.6955, 0.5009, 0.6955, 0.01203, 0.0371, 0.02093, 0.04609, 0.02093, 0.148, 0.01203, 0.148, 0.9264, 0.4927, 0.9196, 0.4804, 0.9196, 0.3696, 0.9264, 0.3696, 0.3149, 0.3181, 0.3369, 0.3403, 0.3369, 0.4439, 0.3149, 0.4439, 0.9729, 0.9885, 0.9684, 0.9822, 0.9684, 0.8659, 0.9729, 0.8659, 0.4394, 0.307, 0.4394, 0.3081, 0.3177, 0.3081, 0.3039, 0.307, 0.3149, 0.3181, 0.3266, 0.3171, 0.4394, 0.3171, 0.4394, 0.3181, 0.3177, 0.3081, 0.324, 0.3085, 0.332, 0.3166, 0.3266, 0.3171, 0.3039, 0.307, 0.305, 0.3213, 0.305, 0.4439, 0.3039, 0.4439, 0.3149, 0.4439, 0.3138, 0.4439, 0.3138, 0.3302, 0.3149, 0.3181, 0.4394, 0.3085, 0.4394, 0.3166, 0.332, 0.3166, 0.324, 0.3085, 0.3055, 0.3276, 0.3134, 0.3356, 0.3134, 0.4439, 0.3055, 0.4439, 0.9923, 0.1138, 0.9968, 0.1138, 0.9968, 0.222, 0.9923, 0.2275, 0.991, 0.7249, 0.9955, 0.7304, 0.9955, 0.839, 0.991, 0.839, 0.3138, 0.3302, 0.3134, 0.3356, 0.3055, 0.3276, 0.305, 0.3213, 0.9787, 0.3694, 0.9742, 0.3694, 0.9742, 0.2528, 0.9787, 0.2464, 0.6079, 0.148, 0.6298, 0.148, 0.6298, 0.2516, 0.6079, 0.2737, 0.3281, 0.8964, 0.3237, 0.8964, 0.3237, 0.7959, 0.3281, 0.7928, 0.4394, 0.0222, 0.4394, 0.04439, 0.3369, 0.04439, 0.3149, 0.0222, 0.02197, 0.4439, 0.04394, 0.4439, 0.04394, 0.5475, 0.02197, 0.5697, 0.3924, 0.6924, 0.4919, 0.6924, 0.4919, 0.7928, 0.3924, 0.7928, 0.8694, 0.597, 0.8694, 0.6971, 0.7749, 0.6971, 0.7749, 0.597, 0.5189, 0.6955, 0.5099, 0.6955, 0.5099, 0.6, 0.5189, 0.5919, 0.5369, 0.6955, 0.5459, 0.6955, 0.5459, 0.7956, 0.5369, 0.7991, 0.4394, 0.0111, 0.4394, 0.01165, 0.3175, 0.01165, 0.3039, 0.0111, 0.01099, 0.5808, 0.01203, 0.5669, 0.02093, 0.5579, 0.02197, 0.5697, 0.4394, 1.411e-08, 0.4394, 0.0111, 0.3039, 0.0111, 0.293, 2.822e-08, 2.794e-08, 0.4439, 0.01099, 0.4439, 0.01099, 0.5808, 4.191e-08, 0.5919, 0.5859, 0.148, 0.5969, 0.148, 0.5969, 0.2848, 0.5859, 0.2959, 0.7324, 0.2737, 0.7324, 0.2743, 0.6203, 0.2743, 0.6079, 0.2737, 0.6079, 0.2737, 0.6203, 0.2743, 0.6104, 0.2843, 0.5969, 0.2848, 0.5969, 0.148, 0.5974, 0.148, 0.5974, 0.2712, 0.5969, 0.2848, 0.5969, 0.2848, 0.5974, 0.2712, 0.6073, 0.2612, 0.6079, 0.2737, 0.9684, 0.6201, 0.9638, 0.6201, 0.9638, 0.5092, 0.9684, 0.4969, 0.5979, 0.148, 0.6068, 0.148, 0.6068, 0.2499, 0.5979, 0.2588, 0.9833, 0.1132, 0.9787, 0.1132, 0.9787, 0.01132, 0.9833, 0.0, 0.6203, 0.2743, 0.6315, 0.2748, 0.6226, 0.2838, 0.6104, 0.2843, 0.5974, 0.2712, 0.5979, 0.2588, 0.6068, 0.2499, 0.6073, 0.2612, 0.3149, 0.148, 0.3144, 0.148, 0.3144, 0.03477, 0.3149, 0.0222, 0.3149, 0.0222, 0.3144, 0.03477, 0.3045, 0.02479, 0.3039, 0.0111, 0.3039, 0.0111, 0.3175, 0.01165, 0.3274, 0.02164, 0.3149, 0.0222, 0.4394, 0.01215, 0.4394, 0.02114, 0.3386, 0.02114, 0.3297, 0.01215, 0.9264, 0.1232, 0.9196, 0.1232, 0.9196, 0.01232, 0.9264, 0.0, 0.3144, 0.03477, 0.3139, 0.04609, 0.305, 0.0371, 0.3045, 0.02479, 0.3175, 0.01165, 0.3297, 0.01215, 0.3386, 0.02114, 0.3274, 0.02164, 0.9538, 0.1132, 0.9606, 0.1132, 0.9606, 0.2151, 0.9538, 0.2264, 0.9697, 0.2464, 0.9652, 0.2341, 0.9652, 0.1232, 0.9697, 0.1232, 0.6226, 0.2838, 0.6315, 0.2748, 0.7324, 0.2748, 0.7324, 0.2838, 0.5859, 0.2959, 0.5969, 0.2848, 0.7324, 0.2848, 0.7324, 0.2959, 0.5969, 0.2848, 0.6104, 0.2843, 0.7324, 0.2843, 0.7324, 0.2848, 0.293, 0.7928, 0.2973, 0.7959, 0.2973, 0.8964, 0.293, 0.8964, 0.3149, 0.0222, 0.3369, 0.04439, 0.3369, 0.148, 0.3149, 0.148, 0.8694, 0.6971, 0.8694, 0.7972, 0.7749, 0.7972, 0.7749, 0.6971, 0.9059, 0.4143, 0.8969, 0.4109, 0.8969, 0.3107, 0.9059, 0.3107, 0.3039, 0.0111, 0.3045, 0.02479, 0.3045, 0.148, 0.3039, 0.148, 0.6079, 0.2737, 0.6298, 0.2516, 0.7324, 0.2516, 0.7324, 0.2737, 0.6079, 0.2737, 0.6073, 0.2612, 0.6073, 0.148, 0.6079, 0.148, 0.9538, 0.2264, 0.9469, 0.2151, 0.9469, 0.1132, 0.9538, 0.1132, 0.3149, 0.0222, 0.3274, 0.02164, 0.4394, 0.02164, 0.4394, 0.0222, 0.293, 2.822e-08, 0.3039, 0.0111, 0.3039, 0.148, 0.293, 0.148, 4.191e-08, 0.5919, 0.01099, 0.5808, 0.1465, 0.5808, 0.1465, 0.5919, 0.02197, 0.5697, 0.03387, 0.5708, 0.02508, 0.5797, 0.01099, 0.5808, 0.9878, 0.4528, 0.9833, 0.4415, 0.9833, 0.3396, 0.9878, 0.3396, 0.5189, 0.5919, 0.5279, 0.6, 0.5279, 0.6955, 0.5189, 0.6955, 0.305, 0.0371, 0.3139, 0.04609, 0.3139, 0.148, 0.305, 0.148, 0.9196, 0.2464, 0.9127, 0.2341, 0.9127, 0.1232, 0.9196, 0.1232, 0.02197, 0.5697, 0.04394, 0.5475, 0.1465, 0.5475, 0.1465, 0.5697, 0.9774, 0.7429, 0.9819, 0.7493, 0.9819, 0.8656, 0.9774, 0.8656, 0.01099, 0.4439, 0.01203, 0.4439, 0.01203, 0.5669, 0.01099, 0.5808, 0.02197, 0.5697, 0.02093, 0.5579, 0.02093, 0.4439, 0.02197, 0.4439, 0.01203, 0.5669, 0.01247, 0.5606, 0.02048, 0.5525, 0.02093, 0.5579, 0.01099, 0.5808, 0.02508, 0.5797, 0.1465, 0.5797, 0.1465, 0.5808, 0.1465, 0.5697, 0.1465, 0.5708, 0.03387, 0.5708, 0.02197, 0.5697, 0.01247, 0.4439, 0.02048, 0.4439, 0.02048, 0.5525, 0.01247, 0.5606, 0.03137, 0.5792, 0.03928, 0.5712, 0.1465, 0.5712, 0.1465, 0.5792, 0.9968, 0.3418, 0.9923, 0.3418, 0.9923, 0.2335, 0.9968, 0.2281, 0.9923, 0.4561, 0.9878, 0.4506, 0.9878, 0.3421, 0.9923, 0.3421, 0.03387, 0.5708, 0.03928, 0.5712, 0.03137, 0.5792, 0.02508, 0.5797, 0.9729, 0.6199, 0.9774, 0.6199, 0.9774, 0.7365, 0.9729, 0.7429, 0.8569, 0.148, 0.8569, 0.2737, 0.8349, 0.2516, 0.8349, 0.148, 0.2973, 0.8964, 0.2973, 0.7928, 0.3017, 0.7959, 0.3017, 0.8964, 0.1465, 0.2737, 0.02197, 0.2737, 0.04394, 0.2516, 0.1465, 0.2516, 0.02197, 0.4439, 0.02197, 0.3181, 0.04394, 0.3403, 0.04394, 0.4439, 0.3924, 0.6924, 0.3924, 0.5919, 0.4919, 0.5919, 0.4919, 0.6924, 0.8694, 0.597, 0.7749, 0.597, 0.7749, 0.4969, 0.8694, 0.4969, 0.8879, 0.3107, 0.8879, 0.4143, 0.8789, 0.4062, 0.8789, 0.3107, 0.5369, 0.6955, 0.5369, 0.5919, 0.5459, 0.5954, 0.5459, 0.6955, 0.1465, 0.2848, 0.01099, 0.2848, 0.02453, 0.2843, 0.1465, 0.2843, 0.01099, 0.307, 0.02197, 0.3181, 0.02093, 0.3299, 0.01203, 0.3209, 0.1465, 0.2959, 9.778e-08, 0.2959, 0.01099, 0.2848, 0.1465, 0.2848, 2.794e-08, 0.4439, 0.0, 0.2959, 0.01099, 0.307, 0.01099, 0.4439, 0.8789, 0.148, 0.8789, 0.2959, 0.8679, 0.2848, 0.8679, 0.148, 0.7324, 0.2737, 0.8569, 0.2737, 0.8444, 0.2743, 0.7324, 0.2743, 0.8569, 0.2737, 0.8679, 0.2848, 0.8543, 0.2843, 0.8444, 0.2743, 0.8679, 0.148, 0.8679, 0.2848, 0.8673, 0.2712, 0.8673, 0.148, 0.8679, 0.2848, 0.8569, 0.2737, 0.8574, 0.2612, 0.8673, 0.2712, 0.9697, 0.1232, 0.9697, 0.0, 0.9742, 0.01232, 0.9742, 0.1232, 0.8668, 0.148, 0.8668, 0.2588, 0.8579, 0.2499, 0.8579, 0.148, 0.9833, 0.1132, 0.9833, 0.2264, 0.9787, 0.2151, 0.9787, 0.1132, 0.8444, 0.2743, 0.8543, 0.2843, 0.8421, 0.2838, 0.8332, 0.2748, 0.8673, 0.2712, 0.8574, 0.2612, 0.8579, 0.2499, 0.8668, 0.2588, 0.02197, 0.148, 0.02197, 0.2737, 0.02142, 0.2612, 0.02142, 0.148, 0.02197, 0.2737, 0.01099, 0.2848, 0.01154, 0.2712, 0.02142, 0.2612, 0.01099, 0.2848, 0.02197, 0.2737, 0.03442, 0.2743, 0.02453, 0.2843, 0.1465, 0.2838, 0.03673, 0.2838, 0.04563, 0.2748, 0.1465, 0.2748, 0.9127, 0.3696, 0.9127, 0.4927, 0.9059, 0.4804, 0.9059, 0.3696, 0.02142, 0.2612, 0.01154, 0.2712, 0.01203, 0.2588, 0.02093, 0.2499, 0.02453, 0.2843, 0.03442, 0.2743, 0.04563, 0.2748, 0.03673, 0.2838, 0.9401, 0.3396, 0.9401, 0.2264, 0.9469, 0.2377, 0.9469, 0.3396, 0.9697, 0.0, 0.9697, 0.1232, 0.9652, 0.1232, 0.9652, 0.01232, 0.8421, 0.2838, 0.7324, 0.2838, 0.7324, 0.2748, 0.8332, 0.2748, 0.8789, 0.2959, 0.7324, 0.2959, 0.7324, 0.2848, 0.8679, 0.2848, 0.8679, 0.2848, 0.7324, 0.2848, 0.7324, 0.2843, 0.8543, 0.2843, 0.293, 1.0, 0.293, 0.8964, 0.2973, 0.8964, 0.2973, 0.9969, 0.02197, 0.2737, 0.02197, 0.148, 0.04394, 0.148, 0.04394, 0.2516, 0.6804, 0.6971, 0.5859, 0.6971, 0.5859, 0.597, 0.6804, 0.597, 0.564, 0.5919, 0.564, 0.6955, 0.5549, 0.6955, 0.5549, 0.5954, 0.01099, 0.2848, 0.01099, 0.148, 0.01153, 0.148, 0.01154, 0.2712, 0.8569, 0.2737, 0.7324, 0.2737, 0.7324, 0.2516, 0.8349, 0.2516, 0.8569, 0.2737, 0.8569, 0.148, 0.8574, 0.148, 0.8574, 0.2612, 0.9401, 0.0, 0.9401, 0.1132, 0.9333, 0.1132, 0.9333, 0.01132, 0.02197, 0.2737, 0.1465, 0.2737, 0.1465, 0.2743, 0.03442, 0.2743, 9.778e-08, 0.2959, 5.588e-08, 0.148, 0.01099, 0.148, 0.01099, 0.2848, 0.0, 0.2959, 0.1465, 0.2959, 0.1465, 0.307, 0.01099, 0.307, 0.02197, 0.3181, 0.01099, 0.307, 0.02508, 0.3082, 0.03387, 0.317, 0.9878, 0.0, 0.9878, 0.1132, 0.9833, 0.1132, 0.9833, 0.01132, 0.5009, 0.7991, 0.5009, 0.6955, 0.5099, 0.6955, 0.5099, 0.7909, 0.01203, 0.2588, 0.01203, 0.148, 0.02093, 0.148, 0.02093, 0.2499, 0.9264, 0.2464, 0.9264, 0.3696, 0.9196, 0.3696, 0.9196, 0.2587, 0.02197, 0.3181, 0.1465, 0.3181, 0.1465, 0.3403, 0.04394, 0.3403, 0.9819, 0.4969, 0.9819, 0.6195, 0.9774, 0.6195, 0.9774, 0.5032, 0.01099, 0.4439, 0.01099, 0.307, 0.01203, 0.3209, 0.01203, 0.4439, 0.02197, 0.3181, 0.02197, 0.4439, 0.02093, 0.4439, 0.02093, 0.3299, 0.01203, 0.3209, 0.02093, 0.3299, 0.02048, 0.3354, 0.01247, 0.3273, 0.01099, 0.307, 0.1465, 0.307, 0.1465, 0.3082, 0.02508, 0.3082, 0.1465, 0.3181, 0.02197, 0.3181, 0.03387, 0.317, 0.1465, 0.317, 0.01247, 0.4439, 0.01247, 0.3273, 0.02048, 0.3354, 0.02048, 0.4439, 0.03137, 0.3086, 0.1465, 0.3086, 0.1465, 0.3166, 0.03928, 0.3166, 0.9955, 0.8382, 0.9955, 0.7244, 1.0, 0.7299, 1.0, 0.8382, 0.9923, 0.2281, 0.9923, 0.3421, 0.9878, 0.3421, 0.9878, 0.2335, 0.03387, 0.317, 0.02508, 0.3082, 0.03137, 0.3086, 0.03928, 0.3166, 0.9729, 0.6199, 0.9729, 0.4969, 0.9774, 0.5033, 0.9774, 0.6199, 0.02197, 0.7399, 0.04394, 0.7399, 0.04394, 0.8434, 0.02197, 0.8656, 0.3105, 0.8964, 0.3061, 0.8964, 0.3061, 0.7959, 0.3105, 0.7928, 0.4394, 0.2737, 0.4394, 0.2516, 0.542, 0.2516, 0.5639, 0.2737, 0.4394, 0.5697, 0.4394, 0.5475, 0.542, 0.5475, 0.5639, 0.5697, 0.6854, 0.3964, 0.7848, 0.3964, 0.7848, 0.4969, 0.6854, 0.4969, 0.6804, 0.7972, 0.6804, 0.8974, 0.5859, 0.8974, 0.5859, 0.7972, 0.8789, 0.1036, 0.8879, 0.1036, 0.8879, 0.199, 0.8789, 0.2072, 0.564, 0.6955, 0.573, 0.6955, 0.573, 0.7956, 0.564, 0.7991, 0.4394, 0.2848, 0.4394, 0.2843, 0.5614, 0.2843, 0.5749, 0.2848, 0.5749, 0.5808, 0.5612, 0.5797, 0.5523, 0.5707, 0.5639, 0.5697, 0.4394, 0.2959, 0.4394, 0.2848, 0.5749, 0.2848, 0.5859, 0.2959, 0.4394, 0.5919, 0.4394, 0.5808, 0.5749, 0.5808, 0.5859, 0.5919, 1.397e-08, 0.7399, 0.01099, 0.7399, 0.01099, 0.8767, 2.794e-08, 0.8878, 0.1465, 0.8656, 0.1465, 0.8662, 0.03442, 0.8662, 0.02197, 0.8656, 0.02197, 0.8656, 0.03442, 0.8662, 0.02453, 0.8762, 0.01099, 0.8767, 0.01099, 0.7399, 0.01153, 0.7399, 0.01153, 0.8631, 0.01099, 0.8767, 0.01099, 0.8767, 0.01153, 0.8631, 0.02142, 0.8531, 0.02197, 0.8656, 0.9729, 0.6201, 0.9684, 0.6201, 0.9684, 0.5092, 0.9729, 0.4969, 0.01203, 0.7399, 0.02093, 0.7399, 0.02093, 0.8417, 0.01203, 0.8507, 0.9819, 0.6101, 0.9865, 0.6101, 0.9865, 0.712, 0.9819, 0.7233, 0.03442, 0.8662, 0.04563, 0.8667, 0.03673, 0.8757, 0.02453, 0.8762, 0.01153, 0.8631, 0.01203, 0.8507, 0.02093, 0.8417, 0.02142, 0.8531, 0.5639, 0.148, 0.5645, 0.148, 0.5645, 0.2612, 0.5639, 0.2737, 0.5639, 0.2737, 0.5645, 0.2612, 0.5744, 0.2712, 0.5749, 0.2848, 0.5749, 0.2848, 0.5614, 0.2843, 0.5515, 0.2743, 0.5639, 0.2737, 0.4394, 0.2838, 0.4394, 0.2748, 0.5403, 0.2748, 0.5492, 0.2838, 0.9333, 0.1232, 0.9264, 0.1232, 0.9264, 0.01232, 0.9333, 0.0, 0.5645, 0.2612, 0.565, 0.2499, 0.5739, 0.2588, 0.5744, 0.2712, 0.5614, 0.2843, 0.5492, 0.2838, 0.5403, 0.2748, 0.5515, 0.2743, 0.9538, 0.3396, 0.9606, 0.3396, 0.9606, 0.4415, 0.9538, 0.4528, 0.9606, 0.2464, 0.9652, 0.2587, 0.9652, 0.3696, 0.9606, 0.3696, 0.03673, 0.8757, 0.04563, 0.8667, 0.1465, 0.8667, 0.1465, 0.8757, 2.794e-08, 0.8878, 0.01099, 0.8767, 0.1465, 0.8767, 0.1465, 0.8878, 0.01099, 0.8767, 0.02453, 0.8762, 0.1465, 0.8762, 0.1465, 0.8767, 0.3149, 1.0, 0.3105, 0.9969, 0.3105, 0.8964, 0.3149, 0.8964, 0.5639, 0.2737, 0.542, 0.2516, 0.542, 0.148, 0.5639, 0.148, 0.8694, 0.8974, 0.8694, 0.7972, 0.9638, 0.7972, 0.9638, 0.8974, 0.8969, 0.4143, 0.8879, 0.4109, 0.8879, 0.3107, 0.8969, 0.3107, 0.5749, 0.2848, 0.5744, 0.2712, 0.5744, 0.148, 0.5749, 0.148, 0.02197, 0.8656, 0.04394, 0.8434, 0.1465, 0.8434, 0.1465, 0.8656, 0.02197, 0.8656, 0.02142, 0.8531, 0.02142, 0.7399, 0.02197, 0.7399, 0.9538, 0.4528, 0.9469, 0.4415, 0.9469, 0.3396, 0.9538, 0.3396, 0.5639, 0.2737, 0.5515, 0.2743, 0.4394, 0.2743, 0.4394, 0.2737, 0.5859, 0.2959, 0.5749, 0.2848, 0.5749, 0.148, 0.5859, 0.148, 0.5859, 0.5919, 0.5749, 0.5808, 0.5749, 0.4439, 0.5859, 0.4439, 0.5639, 0.5697, 0.565, 0.5577, 0.5738, 0.5666, 0.5749, 0.5808, 0.991, 0.9497, 0.9865, 0.9384, 0.9865, 0.8365, 0.991, 0.8365, 0.8969, 0.0, 0.9059, 0.008131, 0.9059, 0.1036, 0.8969, 0.1036, 0.5739, 0.2588, 0.565, 0.2499, 0.565, 0.148, 0.5739, 0.148, 0.9196, 0.4927, 0.9127, 0.4804, 0.9127, 0.3696, 0.9196, 0.3696, 0.5639, 0.5697, 0.542, 0.5475, 0.542, 0.4439, 0.5639, 0.4439, 0.9638, 0.7433, 0.9683, 0.7496, 0.9683, 0.8659, 0.9638, 0.8659, 0.4394, 0.5808, 0.4394, 0.5797, 0.5612, 0.5797, 0.5749, 0.5808, 0.5639, 0.5697, 0.5523, 0.5707, 0.4394, 0.5707, 0.4394, 0.5697, 0.5612, 0.5797, 0.5549, 0.5793, 0.5469, 0.5712, 0.5523, 0.5707, 0.5749, 0.5808, 0.5738, 0.5666, 0.5738, 0.4439, 0.5749, 0.4439, 0.5639, 0.4439, 0.565, 0.4439, 0.565, 0.5577, 0.5639, 0.5697, 0.4394, 0.5793, 0.4394, 0.5712, 0.5469, 0.5712, 0.5549, 0.5793, 0.5734, 0.5602, 0.5655, 0.5522, 0.5655, 0.4439, 0.5734, 0.4439, 0.9955, 0.6106, 1.0, 0.6106, 1.0, 0.7189, 0.9955, 0.7244, 0.9955, 0.7249, 0.991, 0.7195, 0.991, 0.6109, 0.9955, 0.6109, 0.565, 0.5577, 0.5655, 0.5522, 0.5734, 0.5602, 0.5738, 0.5666, 0.9729, 0.8659, 0.9774, 0.8659, 0.9774, 0.9826, 0.9729, 0.989, 0.271, 0.7399, 0.271, 0.8656, 0.249, 0.8434, 0.249, 0.7399, 0.3193, 0.8964, 0.3193, 0.7928, 0.3237, 0.7959, 0.3237, 0.8964, 0.1465, 0.0222, 0.271, 0.0222, 0.249, 0.04439, 0.1465, 0.04439, 0.4394, 0.5697, 0.3149, 0.5697, 0.3369, 0.5475, 0.4394, 0.5475, 0.6854, 0.3964, 0.6854, 0.2959, 0.7848, 0.2959, 0.7848, 0.3964, 0.6804, 0.7972, 0.5859, 0.7972, 0.5859, 0.6971, 0.6804, 0.6971, 0.8969, 0.1036, 0.8969, 0.2072, 0.8879, 0.199, 0.8879, 0.1036, 0.564, 0.6955, 0.564, 0.5919, 0.573, 0.5954, 0.573, 0.6955, 0.1465, 0.0111, 0.282, 0.0111, 0.2684, 0.01165, 0.1465, 0.01165, 0.3039, 0.5808, 0.3149, 0.5697, 0.3266, 0.5707, 0.3177, 0.5797, 0.1465, 2.822e-08, 0.293, 0.0, 0.282, 0.0111, 0.1465, 0.0111, 0.4394, 0.5919, 0.293, 0.5919, 0.3039, 0.5808, 0.4394, 0.5808, 0.293, 0.7399, 0.293, 0.8878, 0.282, 0.8767, 0.282, 0.7399, 0.1465, 0.8656, 0.271, 0.8656, 0.2585, 0.8662, 0.1465, 0.8662, 0.271, 0.8656, 0.282, 0.8767, 0.2684, 0.8762, 0.2585, 0.8662, 0.282, 0.7399, 0.282, 0.8767, 0.2814, 0.8631, 0.2814, 0.7399, 0.282, 0.8767, 0.271, 0.8656, 0.2715, 0.8531, 0.2814, 0.8631, 0.9742, 0.3696, 0.9742, 0.4927, 0.9697, 0.4804, 0.9697, 0.3696, 0.2809, 0.7399, 0.2809, 0.8507, 0.272, 0.8417, 0.272, 0.7399, 0.9819, 0.6101, 0.9819, 0.4969, 0.9865, 0.5082, 0.9865, 0.6101, 0.2585, 0.8662, 0.2684, 0.8762, 0.2562, 0.8757, 0.2473, 0.8667, 0.2814, 0.8631, 0.2715, 0.8531, 0.272, 0.8417, 0.2809, 0.8507, 0.271, 0.148, 0.271, 0.0222, 0.2715, 0.03477, 0.2715, 0.148, 0.271, 0.0222, 0.282, 0.0111, 0.2814, 0.02479, 0.2715, 0.03477, 0.282, 0.0111, 0.271, 0.0222, 0.2585, 0.02164, 0.2684, 0.01165, 0.1465, 0.01215, 0.2562, 0.01215, 0.2473, 0.02114, 0.1465, 0.02114, 0.9127, 0.1232, 0.9127, 0.2464, 0.9059, 0.2341, 0.9059, 0.1232, 0.2715, 0.03477, 0.2814, 0.02479, 0.2809, 0.0371, 0.272, 0.04609, 0.2684, 0.01165, 0.2585, 0.02164, 0.2473, 0.02114, 0.2562, 0.01215, 0.9401, 0.1132, 0.9401, 0.0, 0.9469, 0.01132, 0.9469, 0.1132, 0.9606, 0.4927, 0.9606, 0.3696, 0.9652, 0.3696, 0.9652, 0.4804, 0.2562, 0.8757, 0.1465, 0.8757, 0.1465, 0.8667, 0.2473, 0.8667, 0.293, 0.8878, 0.1465, 0.8878, 0.1465, 0.8767, 0.282, 0.8767, 0.282, 0.8767, 0.1465, 0.8767, 0.1465, 0.8762, 0.2684, 0.8762, 0.3149, 0.7928, 0.3149, 0.8964, 0.3105, 0.8964, 0.3105, 0.7959, 0.271, 0.0222, 0.271, 0.148, 0.249, 0.148, 0.249, 0.04439, 0.6804, 0.4969, 0.7749, 0.4969, 0.7749, 0.597, 0.6804, 0.597, 0.5369, 0.5919, 0.5369, 0.6955, 0.5279, 0.6955, 0.5279, 0.5954, 0.282, 0.0111, 0.282, 0.148, 0.2814, 0.148, 0.2814, 0.02479, 0.271, 0.8656, 0.1465, 0.8656, 0.1465, 0.8434, 0.249, 0.8434, 0.271, 0.8656, 0.271, 0.7399, 0.2715, 0.7399, 0.2715, 0.8531, 0.9401, 0.2264, 0.9401, 0.3396, 0.9333, 0.3396, 0.9333, 0.2377, 0.271, 0.0222, 0.1465, 0.0222, 0.1465, 0.02164, 0.2585, 0.02164, 0.293, 0.0, 0.293, 0.148, 0.282, 0.148, 0.282, 0.0111, 0.293, 0.5919, 0.293, 0.4439, 0.3039, 0.4439, 0.3039, 0.5808, 0.3149, 0.5697, 0.3039, 0.5808, 0.305, 0.5666, 0.3138, 0.5577, 0.991, 0.4969, 0.991, 0.6101, 0.9865, 0.6101, 0.9865, 0.5082, 0.5009, 0.5919, 0.5009, 0.6955, 0.4919, 0.6955, 0.4919, 0.6, 0.2809, 0.0371, 0.2809, 0.148, 0.272, 0.148, 0.272, 0.04609, 0.9333, 0.2464, 0.9333, 0.3696, 0.9264, 0.3696, 0.9264, 0.2587, 0.3149, 0.5697, 0.3149, 0.4439, 0.3369, 0.4439, 0.3369, 0.5475, 0.9729, 0.7433, 0.9729, 0.8659, 0.9684, 0.8659, 0.9684, 0.7496, 0.4394, 0.5808, 0.3039, 0.5808, 0.3177, 0.5797, 0.4394, 0.5797, 0.3149, 0.5697, 0.4394, 0.5697, 0.4394, 0.5707, 0.3266, 0.5707, 0.3177, 0.5797, 0.3266, 0.5707, 0.332, 0.5712, 0.324, 0.5793, 0.3039, 0.5808, 0.3039, 0.4439, 0.305, 0.4439, 0.305, 0.5666, 0.3149, 0.4439, 0.3149, 0.5697, 0.3138, 0.5577, 0.3138, 0.4439, 0.4394, 0.5793, 0.324, 0.5793, 0.332, 0.5712, 0.4394, 0.5712, 0.3055, 0.5602, 0.3055, 0.4439, 0.3134, 0.4439, 0.3134, 0.5522, 0.9923, 0.1138, 0.9923, 0.0, 0.9968, 0.005466, 0.9968, 0.1138, 0.9955, 0.4969, 0.9955, 0.6109, 0.991, 0.6109, 0.991, 0.5024, 0.3138, 0.5577, 0.305, 0.5666, 0.3055, 0.5602, 0.3134, 0.5522, 0.9729, 0.8659, 0.9729, 0.7429, 0.9774, 0.7493, 0.9774, 0.8659, 0.02197, 0.7399, 0.02197, 0.6141, 0.04394, 0.6363, 0.04394, 0.7399, 0.3105, 0.8964, 0.3105, 1.0, 0.3061, 0.9969, 0.3061, 0.8964, 0.4394, 0.0222, 0.5639, 0.0222, 0.542, 0.04439, 0.4394, 0.04439, 0.271, 0.4439, 0.271, 0.5697, 0.249, 0.5475, 0.249, 0.4439, 0.6854, 0.3964, 0.6854, 0.4969, 0.5859, 0.4969, 0.5859, 0.3964, 0.8694, 0.597, 0.9638, 0.597, 0.9638, 0.6971, 0.8694, 0.6971, 0.5189, 0.6955, 0.5189, 0.7991, 0.5099, 0.7909, 0.5099, 0.6955, 0.582, 0.6955, 0.582, 0.7991, 0.573, 0.7956, 0.573, 0.6955, 0.4394, 0.0111, 0.5749, 0.0111, 0.5614, 0.01165, 0.4394, 0.01165, 0.282, 0.5808, 0.271, 0.5697, 0.272, 0.5579, 0.2809, 0.5669, 0.4394, 1.411e-08, 0.5859, 0.0, 0.5749, 0.0111, 0.4394, 0.0111, 0.293, 0.4439, 0.293, 0.5919, 0.282, 0.5808, 0.282, 0.4439, 1.397e-08, 0.7399, 0.0, 0.5919, 0.01099, 0.603, 0.01099, 0.7399, 0.1465, 0.6141, 0.02197, 0.6141, 0.03442, 0.6135, 0.1465, 0.6135, 0.02197, 0.6141, 0.01099, 0.603, 0.02453, 0.6035, 0.03442, 0.6135, 0.01099, 0.7399, 0.01099, 0.603, 0.01153, 0.6167, 0.01153, 0.7399, 0.01099, 0.603, 0.02197, 0.6141, 0.02142, 0.6267, 0.01153, 0.6167, 0.9729, 0.6201, 0.9729, 0.7433, 0.9684, 0.7309, 0.9684, 0.6201, 0.01203, 0.7399, 0.01203, 0.629, 0.02093, 0.638, 0.02093, 0.7399, 0.9787, 0.3396, 0.9787, 0.2264, 0.9833, 0.2377, 0.9833, 0.3396, 0.03442, 0.6135, 0.02453, 0.6035, 0.03673, 0.604, 0.04563, 0.613, 0.01153, 0.6167, 0.02142, 0.6267, 0.02093, 0.638, 0.01203, 0.629, 0.5639, 0.148, 0.5639, 0.0222, 0.5645, 0.03477, 0.5645, 0.148, 0.5639, 0.0222, 0.5749, 0.0111, 0.5744, 0.02479, 0.5645, 0.03477, 0.5749, 0.0111, 0.5639, 0.0222, 0.5515, 0.02164, 0.5614, 0.01165, 0.4394, 0.01215, 0.5492, 0.01215, 0.5403, 0.02114, 0.4394, 0.02114, 0.9264, 0.1232, 0.9264, 0.2464, 0.9196, 0.2341, 0.9196, 0.1232, 0.5645, 0.03477, 0.5744, 0.02479, 0.5739, 0.0371, 0.565, 0.04609, 0.5614, 0.01165, 0.5515, 0.02164, 0.5403, 0.02114, 0.5492, 0.01215, 0.9538, 0.3396, 0.9538, 0.2264, 0.9606, 0.2377, 0.9606, 0.3396, 0.9606, 0.2464, 0.9606, 0.1232, 0.9652, 0.1232, 0.9652, 0.2341, 0.03673, 0.604, 0.1465, 0.604, 0.1465, 0.613, 0.04563, 0.613, 0.0, 0.5919, 0.1465, 0.5919, 0.1465, 0.603, 0.01099, 0.603, 0.01099, 0.603, 0.1465, 0.603, 0.1465, 0.6035, 0.02453, 0.6035, 0.3149, 1.0, 0.3149, 0.8964, 0.3193, 0.8964, 0.3193, 0.9969, 0.5639, 0.0222, 0.5639, 0.148, 0.542, 0.148, 0.542, 0.04439, 0.8694, 0.6971, 0.9638, 0.6971, 0.9638, 0.7972, 0.8694, 0.7972, 0.8969, 0.2072, 0.8969, 0.3107, 0.8879, 0.3107, 0.8879, 0.2106, 0.5749, 0.0111, 0.5749, 0.148, 0.5744, 0.148, 0.5744, 0.02479, 0.02197, 0.6141, 0.1465, 0.6141, 0.1465, 0.6363, 0.04394, 0.6363, 0.02197, 0.6141, 0.02197, 0.7399, 0.02142, 0.7399, 0.02142, 0.6267, 0.9538, 0.0, 0.9538, 0.1132, 0.9469, 0.1132, 0.9469, 0.01132, 0.5639, 0.0222, 0.4394, 0.0222, 0.4394, 0.02164, 0.5515, 0.02164, 0.5859, 0.0, 0.5859, 0.148, 0.5749, 0.148, 0.5749, 0.0111, 0.293, 0.5919, 0.1465, 0.5919, 0.1465, 0.5808, 0.282, 0.5808, 0.271, 0.5697, 0.282, 0.5808, 0.2679, 0.5797, 0.2591, 0.5708, 0.991, 0.7233, 0.991, 0.8365, 0.9865, 0.8365, 0.9865, 0.7346, 0.5189, 0.7991, 0.5189, 0.6955, 0.5279, 0.6955, 0.5279, 0.7909, 0.5739, 0.0371, 0.5739, 0.148, 0.565, 0.148, 0.565, 0.04609, 0.9196, 0.2464, 0.9196, 0.3696, 0.9127, 0.3696, 0.9127, 0.2587, 0.271, 0.5697, 0.1465, 0.5697, 0.1465, 0.5475, 0.249, 0.5475, 0.9774, 0.9882, 0.9774, 0.8656, 0.9819, 0.8656, 0.9819, 0.9818, 0.282, 0.4439, 0.282, 0.5808, 0.2809, 0.5669, 0.2809, 0.4439, 0.271, 0.5697, 0.271, 0.4439, 0.272, 0.4439, 0.272, 0.5579, 0.2809, 0.5669, 0.272, 0.5579, 0.2725, 0.5525, 0.2805, 0.5606, 0.282, 0.5808, 0.1465, 0.5808, 0.1465, 0.5797, 0.2679, 0.5797, 0.1465, 0.5697, 0.271, 0.5697, 0.2591, 0.5708, 0.1465, 0.5708, 0.2805, 0.4439, 0.2805, 0.5606, 0.2725, 0.5525, 0.2725, 0.4439, 0.2616, 0.5792, 0.1465, 0.5792, 0.1465, 0.5712, 0.2537, 0.5712, 0.9968, 0.3418, 0.9968, 0.4556, 0.9923, 0.4501, 0.9923, 0.3418, 0.9878, 0.2281, 0.9878, 0.114, 0.9923, 0.114, 0.9923, 0.2226, 0.2591, 0.5708, 0.2679, 0.5797, 0.2616, 0.5792, 0.2537, 0.5712, 0.9787, 0.123, 0.9787, 0.246, 0.9742, 0.2397, 0.9742, 0.123, 0.271, 0.7399, 0.249, 0.7399, 0.249, 0.6363, 0.271, 0.6141, 0.3193, 0.8964, 0.3237, 0.8964, 0.3237, 0.9969, 0.3193, 1.0, 0.1465, 0.2737, 0.1465, 0.2516, 0.249, 0.2516, 0.271, 0.2737, 0.271, 0.4439, 0.249, 0.4439, 0.249, 0.3403, 0.271, 0.3181, 0.6854, 0.3964, 0.5859, 0.3964, 0.5859, 0.2959, 0.6854, 0.2959, 0.8694, 0.597, 0.8694, 0.4969, 0.9638, 0.4969, 0.9638, 0.597, 0.8879, 0.3107, 0.8789, 0.3107, 0.8789, 0.2153, 0.8879, 0.2072, 0.582, 0.6955, 0.573, 0.6955, 0.573, 0.5954, 0.582, 0.5919, 0.1465, 0.2848, 0.1465, 0.2843, 0.2684, 0.2843, 0.282, 0.2848, 0.282, 0.307, 0.2809, 0.3209, 0.272, 0.3299, 0.271, 0.3181, 0.1465, 0.2959, 0.1465, 0.2848, 0.282, 0.2848, 0.293, 0.2959, 0.293, 0.4439, 0.282, 0.4439, 0.282, 0.307, 0.293, 0.2959, 0.293, 0.7399, 0.282, 0.7399, 0.282, 0.603, 0.293, 0.5919, 0.1465, 0.6141, 0.1465, 0.6135, 0.2585, 0.6135, 0.271, 0.6141, 0.271, 0.6141, 0.2585, 0.6135, 0.2684, 0.6035, 0.282, 0.603, 0.282, 0.7399, 0.2814, 0.7399, 0.2814, 0.6167, 0.282, 0.603, 0.282, 0.603, 0.2814, 0.6167, 0.2715, 0.6267, 0.271, 0.6141, 0.9742, 0.3696, 0.9697, 0.3696, 0.9697, 0.2587, 0.9742, 0.2464, 0.2809, 0.7399, 0.272, 0.7399, 0.272, 0.638, 0.2809, 0.629, 0.9787, 0.3396, 0.9833, 0.3396, 0.9833, 0.4415, 0.9787, 0.4528, 0.2585, 0.6135, 0.2473, 0.613, 0.2562, 0.604, 0.2684, 0.6035, 0.2814, 0.6167, 0.2809, 0.629, 0.272, 0.638, 0.2715, 0.6267, 0.271, 0.148, 0.2715, 0.148, 0.2715, 0.2612, 0.271, 0.2737, 0.271, 0.2737, 0.2715, 0.2612, 0.2814, 0.2712, 0.282, 0.2848, 0.282, 0.2848, 0.2684, 0.2843, 0.2585, 0.2743, 0.271, 0.2737, 0.1465, 0.2838, 0.1465, 0.2748, 0.2473, 0.2748, 0.2562, 0.2838, 0.9127, 0.3696, 0.9059, 0.3696, 0.9059, 0.2587, 0.9127, 0.2464, 0.2715, 0.2612, 0.272, 0.2499, 0.2809, 0.2588, 0.2814, 0.2712, 0.2684, 0.2843, 0.2562, 0.2838, 0.2473, 0.2748, 0.2585, 0.2743, 0.9401, 0.1132, 0.9469, 0.1132, 0.9469, 0.2151, 0.9401, 0.2264, 0.9606, 0.0, 0.9652, 0.01232, 0.9652, 0.1232, 0.9606, 0.1232, 0.2562, 0.604, 0.2473, 0.613, 0.1465, 0.613, 0.1465, 0.604, 0.293, 0.5919, 0.282, 0.603, 0.1465, 0.603, 0.1465, 0.5919, 0.282, 0.603, 0.2684, 0.6035, 0.1465, 0.6035, 0.1465, 0.603, 0.3149, 0.7928, 0.3193, 0.7959, 0.3193, 0.8964, 0.3149, 0.8964, 0.271, 0.2737, 0.249, 0.2516, 0.249, 0.148, 0.271, 0.148, 0.6804, 0.6971, 0.6804, 0.597, 0.7749, 0.597, 0.7749, 0.6971, 0.5369, 0.7991, 0.5279, 0.7956, 0.5279, 0.6955, 0.5369, 0.6955, 0.282, 0.2848, 0.2814, 0.2712, 0.2814, 0.148, 0.282, 0.148, 0.271, 0.6141, 0.249, 0.6363, 0.1465, 0.6363, 0.1465, 0.6141, 0.271, 0.6141, 0.2715, 0.6267, 0.2715, 0.7399, 0.271, 0.7399, 0.9401, 0.2264, 0.9333, 0.2151, 0.9333, 0.1132, 0.9401, 0.1132, 0.271, 0.2737, 0.2585, 0.2743, 0.1465, 0.2743, 0.1465, 0.2737, 0.293, 0.2959, 0.282, 0.2848, 0.282, 0.148, 0.293, 0.148, 0.293, 0.2959, 0.282, 0.307, 0.1465, 0.307, 0.1465, 0.2959, 0.271, 0.3181, 0.2591, 0.317, 0.2679, 0.3082, 0.282, 0.307, 0.991, 0.7233, 0.9865, 0.712, 0.9865, 0.6101, 0.991, 0.6101, 0.5009, 0.5919, 0.5099, 0.6, 0.5099, 0.6955, 0.5009, 0.6955, 0.2809, 0.2588, 0.272, 0.2499, 0.272, 0.148, 0.2809, 0.148, 0.9333, 0.4927, 0.9264, 0.4804, 0.9264, 0.3696, 0.9333, 0.3696, 0.271, 0.3181, 0.249, 0.3403, 0.1465, 0.3403, 0.1465, 0.3181, 0.9819, 0.7422, 0.9774, 0.7358, 0.9774, 0.6195, 0.9819, 0.6195, 0.282, 0.4439, 0.2809, 0.4439, 0.2809, 0.3209, 0.282, 0.307, 0.271, 0.3181, 0.272, 0.3299, 0.272, 0.4439, 0.271, 0.4439, 0.2809, 0.3209, 0.2805, 0.3273, 0.2725, 0.3354, 0.272, 0.3299, 0.282, 0.307, 0.2679, 0.3082, 0.1465, 0.3082, 0.1465, 0.307, 0.1465, 0.3181, 0.1465, 0.317, 0.2591, 0.317, 0.271, 0.3181, 0.2805, 0.4439, 0.2725, 0.4439, 0.2725, 0.3354, 0.2805, 0.3273, 0.2616, 0.3086, 0.2537, 0.3166, 0.1465, 0.3166, 0.1465, 0.3086, 0.9955, 0.8382, 1.0, 0.8382, 1.0, 0.9464, 0.9955, 0.9519, 0.9878, 0.0, 0.9923, 0.005477, 0.9923, 0.114, 0.9878, 0.114, 0.2591, 0.317, 0.2537, 0.3166, 0.2616, 0.3086, 0.2679, 0.3082, 0.9787, 0.123, 0.9742, 0.123, 0.9742, 0.006376, 0.9787, 0.0])
me_cube.materials.append(mat_material)
me_cube.use_remesh_preserve_volume = False
me_cube.use_remesh_preserve_attributes = False
me_cube.use_mirror_vertex_groups = False
me_cube.update()

# ---- objects
ob_cube = bpy.data.objects.new('Cube', me_cube)

# ---- transforms, parenting, visibility, modifiers, constraints
ob_cube.location = (0.0, 0.0, 0.0)
ob_cube.lock_rotations_4d = False
ob_cube.empty_display_type = 'ARROWS'
ob_cube.lineart.crease_threshold = 0.0

# ---- collection membership
col_collection.objects.link(ob_cube)

# ---- scene / render settings (as saved in the file)
scene.frame_start = 1; scene.frame_end = 250; scene.frame_set(1)
scene.render.engine = 'BLENDER_EEVEE_NEXT'
scene.cycles.use_denoising = False
scene.cycles.samples = 128
scene.cycles.sampling_pattern = 'TABULATED_SOBOL'
scene.cycles.use_adaptive_sampling = False
scene.cycles.use_light_tree = False
scene.view_settings.view_transform = 'Filmic'
bpy.context.view_layer.update()

# ---- added for rendering (the .blend has no active camera and no usable light): camera, sun
cam_auto = bpy.data.cameras.new('AutoCamera')
cam_auto.lens = 50.0
cam_auto.sensor_width = 36.0
cam_auto.clip_end = 1000.0
ob_auto_camera = bpy.data.objects.new('AutoCamera', cam_auto)
scene.collection.objects.link(ob_auto_camera)
ob_auto_camera.location = (33.21, -39.852, 26.568)
ob_auto_camera.rotation_euler = (1.09748, -7.21219e-08, 0.694738)
scene.camera = ob_auto_camera
light_auto_sun = bpy.data.lights.new('AutoSun', 'SUN')
light_auto_sun.energy = 3.0
light_auto_sun.angle = 0.0523599
ob_auto_sun = bpy.data.objects.new('AutoSun', light_auto_sun)
scene.collection.objects.link(ob_auto_sun)
ob_auto_sun.rotation_euler = (0.872665, 0.174533, 0.523599)
bpy.context.view_layer.update()
